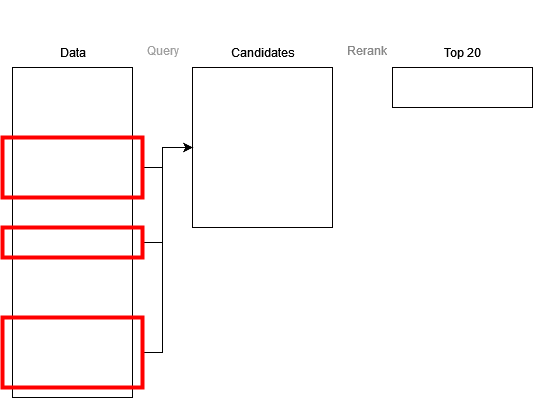

The diagram above was exported from draw.io. Its source (the exported page's mxGraphModel, read from the mxfile embedded in the PNG):
<mxGraphModel dx="1195" dy="637" grid="1" gridSize="10" guides="1" tooltips="1" connect="1" arrows="1" fold="1" page="1" pageScale="1" pageWidth="827" pageHeight="1169" math="0" shadow="0">
  <root>
    <mxCell id="0" />
    <mxCell id="1" parent="0" />
    <mxCell id="aY6LOIvxn6BySmoA8edU-1" value="" style="rounded=0;whiteSpace=wrap;html=1;fillColor=none;" vertex="1" parent="1">
      <mxGeometry x="60" y="100" width="120" height="330" as="geometry" />
    </mxCell>
    <mxCell id="aY6LOIvxn6BySmoA8edU-2" value="Data" style="text;html=1;align=center;verticalAlign=middle;resizable=0;points=[];autosize=1;strokeColor=none;fillColor=none;" vertex="1" parent="1">
      <mxGeometry x="95" y="70" width="50" height="30" as="geometry" />
    </mxCell>
    <mxCell id="aY6LOIvxn6BySmoA8edU-4" style="edgeStyle=orthogonalEdgeStyle;rounded=0;orthogonalLoop=1;jettySize=auto;html=1;exitX=0.5;exitY=1;exitDx=0;exitDy=0;" edge="1" parent="1">
      <mxGeometry relative="1" as="geometry">
        <mxPoint x="280" y="40" as="sourcePoint" />
        <mxPoint x="280" y="40" as="targetPoint" />
      </mxGeometry>
    </mxCell>
    <mxCell id="aY6LOIvxn6BySmoA8edU-19" style="edgeStyle=orthogonalEdgeStyle;rounded=0;orthogonalLoop=1;jettySize=auto;html=1;entryX=0;entryY=0.5;entryDx=0;entryDy=0;" edge="1" parent="1" source="aY6LOIvxn6BySmoA8edU-6" target="aY6LOIvxn6BySmoA8edU-12">
      <mxGeometry relative="1" as="geometry">
        <Array as="points">
          <mxPoint x="210" y="200" />
          <mxPoint x="210" y="180" />
        </Array>
      </mxGeometry>
    </mxCell>
    <mxCell id="aY6LOIvxn6BySmoA8edU-6" value="" style="rounded=0;whiteSpace=wrap;html=1;fillColor=none;strokeColor=#FF0000;strokeWidth=4;" vertex="1" parent="1">
      <mxGeometry x="50" y="170" width="140" height="60" as="geometry" />
    </mxCell>
    <mxCell id="aY6LOIvxn6BySmoA8edU-20" style="edgeStyle=orthogonalEdgeStyle;rounded=0;orthogonalLoop=1;jettySize=auto;html=1;" edge="1" parent="1" source="aY6LOIvxn6BySmoA8edU-7">
      <mxGeometry relative="1" as="geometry">
        <mxPoint x="240" y="180" as="targetPoint" />
        <Array as="points">
          <mxPoint x="210" y="275" />
          <mxPoint x="210" y="180" />
        </Array>
      </mxGeometry>
    </mxCell>
    <mxCell id="aY6LOIvxn6BySmoA8edU-7" value="" style="rounded=0;whiteSpace=wrap;html=1;fillColor=none;strokeColor=#FF0000;strokeWidth=4;" vertex="1" parent="1">
      <mxGeometry x="50" y="260" width="140" height="30" as="geometry" />
    </mxCell>
    <mxCell id="aY6LOIvxn6BySmoA8edU-21" style="edgeStyle=orthogonalEdgeStyle;rounded=0;orthogonalLoop=1;jettySize=auto;html=1;entryX=0;entryY=0.5;entryDx=0;entryDy=0;" edge="1" parent="1" source="aY6LOIvxn6BySmoA8edU-8" target="aY6LOIvxn6BySmoA8edU-12">
      <mxGeometry relative="1" as="geometry">
        <Array as="points">
          <mxPoint x="210" y="385" />
          <mxPoint x="210" y="180" />
        </Array>
      </mxGeometry>
    </mxCell>
    <mxCell id="aY6LOIvxn6BySmoA8edU-8" value="" style="rounded=0;whiteSpace=wrap;html=1;fillColor=none;strokeColor=#FF0000;strokeWidth=4;" vertex="1" parent="1">
      <mxGeometry x="50" y="350" width="140" height="70" as="geometry" />
    </mxCell>
    <mxCell id="aY6LOIvxn6BySmoA8edU-12" value="" style="rounded=0;whiteSpace=wrap;html=1;fillColor=none;strokeColor=#030000;strokeWidth=1;" vertex="1" parent="1">
      <mxGeometry x="240" y="100" width="140" height="160" as="geometry" />
    </mxCell>
    <mxCell id="aY6LOIvxn6BySmoA8edU-18" value="Candidates" style="text;html=1;align=center;verticalAlign=middle;resizable=0;points=[];autosize=1;strokeColor=none;fillColor=none;" vertex="1" parent="1">
      <mxGeometry x="265" y="70" width="90" height="30" as="geometry" />
    </mxCell>
    <mxCell id="aY6LOIvxn6BySmoA8edU-23" value="&lt;font color=&quot;#9e9e9e&quot;&gt;Query&lt;/font&gt;" style="text;html=1;align=center;verticalAlign=middle;resizable=0;points=[];autosize=1;strokeColor=none;fillColor=none;" vertex="1" parent="1">
      <mxGeometry x="180" y="68" width="60" height="30" as="geometry" />
    </mxCell>
    <mxCell id="aY6LOIvxn6BySmoA8edU-24" value="&lt;font color=&quot;#878787&quot;&gt;Rerank&lt;/font&gt;" style="text;html=1;align=center;verticalAlign=middle;resizable=0;points=[];autosize=1;strokeColor=none;fillColor=none;" vertex="1" parent="1">
      <mxGeometry x="384" y="68" width="60" height="30" as="geometry" />
    </mxCell>
    <mxCell id="aY6LOIvxn6BySmoA8edU-25" value="Top 20" style="text;html=1;align=center;verticalAlign=middle;resizable=0;points=[];autosize=1;strokeColor=none;fillColor=none;" vertex="1" parent="1">
      <mxGeometry x="480" y="70" width="60" height="30" as="geometry" />
    </mxCell>
    <mxCell id="aY6LOIvxn6BySmoA8edU-26" value="" style="rounded=0;whiteSpace=wrap;html=1;fillColor=none;strokeColor=#030000;strokeWidth=1;" vertex="1" parent="1">
      <mxGeometry x="440" y="100" width="140" height="40" as="geometry" />
    </mxCell>
  </root>
</mxGraphModel>